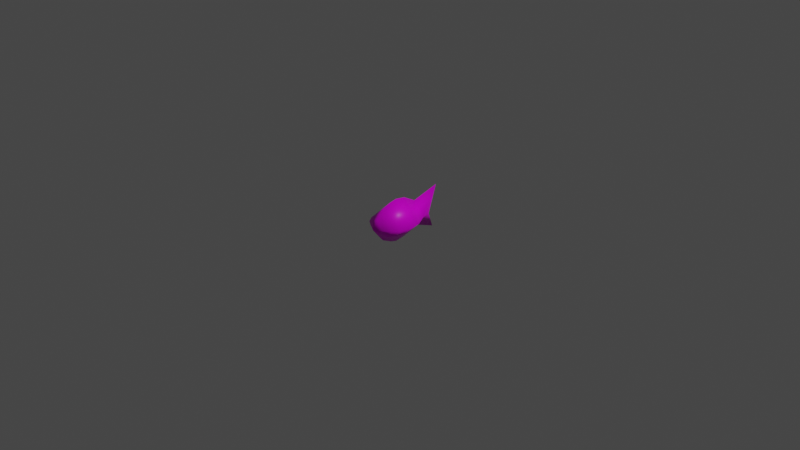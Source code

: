 # Source: Fish.blend  (saved by Blender 2.92.15; exported with 4.5.12 LTS)
import bpy
from mathutils import Matrix  # noqa: F401  (used for matrix-valued properties, if any)

bpy.ops.wm.read_factory_settings(use_empty=True)
scene = bpy.context.scene
scene.name = 'Scene'

# ---- collections
col_collection = bpy.data.collections.new('Collection'); scene.collection.children.link(col_collection)

# ---- images (referenced by path relative to the original .blend; pixels are not part of the script)
import os
ASSET_DIR = os.environ.get("B2B_ASSET_DIR", "")  # directory of the original .blend (textures are referenced by path, not embedded)
HERE = os.path.dirname(os.path.abspath(__file__))  # packed textures are extracted next to this script under _unpacked/

def load_image(name, relpath, width, height, colorspace="sRGB"):
    """Load a texture the original file referenced (path relative to the .blend, or extracted next to this script)."""
    p = next((c for c in (os.path.join(HERE, relpath), os.path.join(ASSET_DIR, relpath)) if relpath and os.path.exists(c)), "")
    if p:
        img = bpy.data.images.load(p, check_existing=True)
        img.name = name
    else:  # same state as the original file: an image datablock whose file is absent (Cycles renders it pink)
        img = bpy.data.images.new(name, width, height)
        img.source = "FILE"
        img.filepath = "//" + (relpath or name)
    img.colorspace_settings.name = colorspace
    return img
img_fish = load_image('Fish', 'Fish.png', 1024, 1024, 'sRGB')

# ---- materials (node trees are filled in below, after node groups)
mat_fish = bpy.data.materials.new('Fish')
mat_fish.use_transparent_shadow = False

# ---- material node trees
mat_fish.use_nodes = True; mat_fish.node_tree.nodes.clear()
_N = mat_fish.node_tree.nodes; _L = mat_fish.node_tree.links
n0 = _N.new('ShaderNodeBsdfPrincipled'); n0.name = 'Principled BSDF'; n0.location = (10, 300)
n0.distribution = 'GGX'
n0.subsurface_method = 'BURLEY'
n0.inputs[2].default_value = 0.4082
n0.inputs[3].default_value = 1.45
n0.inputs[13].default_value = 0.2313
n0.inputs[27].default_value = (0.0, 0.0, 0.0, 1.0)
n0.inputs[28].default_value = 1.0
n1 = _N.new('ShaderNodeOutputMaterial'); n1.name = 'Material Output'; n1.location = (300, 300)
n2 = _N.new('ShaderNodeTexImage'); n2.name = 'Image Texture'; n2.location = (-280, 280)
n2.image = img_fish
_L.new(n0.outputs[0], n1.inputs[0])
_L.new(n2.outputs[0], n0.inputs[0])
n1.is_active_output = True

# ---- world
world_world = bpy.data.worlds.new('World'); scene.world = world_world
world_world.use_nodes = True; world_world.node_tree.nodes.clear()
_N = world_world.node_tree.nodes; _L = world_world.node_tree.links
n0 = _N.new('ShaderNodeOutputWorld'); n0.name = 'World Output'; n0.location = (300, 300)
n1 = _N.new('ShaderNodeBackground'); n1.name = 'Background'; n1.location = (10, 300)
n1.inputs[0].default_value = (0.05088, 0.05088, 0.05088, 1.0)
_L.new(n1.outputs[0], n0.inputs[0])
n0.is_active_output = True
world_world.color = (0.05088, 0.05088, 0.05088)
world_world.use_sun_shadow = False
world_world.sun_shadow_jitter_overblur = 0.0

# ---- cameras
cam_camera = bpy.data.cameras.new('Camera')
cam_camera.clip_end = 100.0
cam_camera.ortho_scale = 7.314

# ---- lights
light_light = bpy.data.lights.new('Light', 'POINT')
light_light.transmission_factor = 0.0
light_light.energy = 1000.0
light_light.shadow_soft_size = 0.1
light_light.shadow_maximum_resolution = 0.006
light_light.use_absolute_resolution = True

# ---- meshes
me_sphere = bpy.data.meshes.new('Sphere')
me_sphere.from_pydata([(1.683e-09, 0.0906, 0.3073), (1.683e-09, 0.1674, 0.2229), (1.683e-09, 0.2368, 0.04587), (1.683e-09, 0.2187, -0.06794), (-1.296e-09, 0.1384, -0.2121), (0.01248, 0.2343, -0.5078), (0.0906, 4.493e-08, 0.3073), (0.1674, 4.158e-08, 0.256), (0.2187, 3.933e-08, 0.1792), (0.2368, 3.668e-08, 0.04587), (0.2187, 3.645e-08, -0.06794), (0.1384, 4.169e-08, -0.2121), (0.1148, 3.906e-08, -0.3052), (-6.237e-09, -0.0906, 0.2916), (-1.295e-08, -0.1674, 0.2243), (-1.744e-08, -0.2171, 0.1168), (-1.901e-08, -0.2368, 0.04587), (-1.744e-08, -0.2187, -0.06794), (-1.339e-08, -0.1384, -0.2121), (-0.003215, -0.2403, -0.4776), (-0.0906, 6.078e-08, 0.3073), (-0.1674, 7.085e-08, 0.256), (-0.2187, 7.758e-08, 0.1792), (-0.2368, 7.808e-08, 0.04587), (-0.2187, 7.47e-08, -0.06794), (-0.1384, 6.588e-08, -0.2121), (-0.1148, 5.913e-08, -0.3052), (0.005804, -0.005738, 0.3613), (3.993e-08, 0.2187, 0.1318), (0.0, 4.153e-08, -0.3863), (-1.295e-08, -0.1674, 0.1978)], [], [(1, 0, 6, 7), (5, 4, 11, 12), (3, 2, 9, 10), (28, 1, 7, 8), (0, 27, 6), (29, 5, 12), (4, 3, 10, 11), (2, 28, 8, 9), (10, 9, 16, 17), (8, 7, 14, 15), (6, 27, 13), (29, 12, 19), (11, 10, 17, 18), (9, 8, 15, 16), (7, 6, 13, 14), (12, 11, 18, 19), (29, 19, 26), (18, 17, 24, 25), (16, 15, 22, 23), (14, 13, 20, 21), (19, 18, 25, 26), (17, 16, 23, 24), (15, 14, 21, 22), (13, 27, 20), (23, 22, 28, 2), (21, 20, 0, 1), (26, 25, 4, 5), (24, 23, 2, 3), (22, 21, 1, 28), (20, 27, 0), (29, 26, 5), (25, 24, 3, 4)])
me_sphere.polygons.foreach_set('use_smooth', [True] * 32)
_uv = me_sphere.uv_layers.new(name='UVMap')
_uv.uv.foreach_set('vector', [0.9132, 0.6567, 0.8535, 0.7214, 0.7252, 0.7211, 0.6755, 0.686, 0.9689, 0.01083, 0.8991, 0.261, 0.7032, 0.2606, 0.7204, 0.1736, 0.9524, 0.4019, 0.9656, 0.4983, 0.6304, 0.4976, 0.6451, 0.4, 0.9537, 0.5822, 0.9132, 0.6567, 0.6755, 0.686, 0.6431, 0.6242, 0.8535, 0.7214, 0.7757, 0.7567, 0.7252, 0.7211, 0.5392, 0.9543, 0.6439, 0.7888, 0.6453, 0.9704, 0.8942, 0.2635, 0.9524, 0.4019, 0.6451, 0.4, 0.7024, 0.2631, 0.9656, 0.4983, 0.9537, 0.5822, 0.6431, 0.6242, 0.6304, 0.4976, 0.309, 0.3897, 0.2974, 0.4945, 0.6335, 0.4918, 0.6195, 0.3872, 0.3112, 0.6176, 0.3479, 0.689, 0.5852, 0.6579, 0.62, 0.5576, 0.4021, 0.7372, 0.466, 0.7877, 0.5305, 0.7217, 0.4218, 0.9905, 0.2976, 0.9905, 0.4116, 0.789, 0.3639, 0.2575, 0.309, 0.3897, 0.6195, 0.3872, 0.5603, 0.2559, 0.2974, 0.4945, 0.3112, 0.6176, 0.62, 0.5576, 0.6335, 0.4918, 0.3479, 0.689, 0.4021, 0.7372, 0.5305, 0.7217, 0.5852, 0.6579, 0.04367, 0.6266, 0.02804, 0.541, 0.2244, 0.5426, 0.2976, 0.7897, 0.2996, 0.9902, 0.4084, 0.7943, 0.4236, 0.9907, 0.5626, 0.2576, 0.6206, 0.3891, 0.3101, 0.3892, 0.3662, 0.2576, 0.6337, 0.4938, 0.6195, 0.5596, 0.3103, 0.6171, 0.2976, 0.4938, 0.5838, 0.6596, 0.5285, 0.7231, 0.3999, 0.7376, 0.3462, 0.6889, 0.2997, 0.7868, 0.2259, 0.5405, 0.02947, 0.5417, 0.04684, 0.627, 0.6206, 0.3891, 0.6337, 0.4938, 0.2976, 0.4938, 0.3101, 0.3892, 0.6195, 0.5596, 0.5838, 0.6596, 0.3462, 0.6889, 0.3103, 0.6171, 0.5285, 0.7231, 0.4714, 0.789, 0.3999, 0.7376, 0.6302, 0.4998, 0.6443, 0.6243, 0.9529, 0.5809, 0.9663, 0.4978, 0.6765, 0.687, 0.7256, 0.7209, 0.8525, 0.7213, 0.9131, 0.6556, 0.7177, 0.179, 0.7044, 0.2624, 0.9007, 0.2601, 0.9682, 0.01134, 0.6447, 0.3996, 0.6302, 0.4998, 0.9663, 0.4978, 0.9528, 0.4014, 0.6443, 0.6243, 0.6765, 0.687, 0.9131, 0.6556, 0.9529, 0.5809, 0.7256, 0.7209, 0.7743, 0.7567, 0.8525, 0.7213, 0.6459, 0.9714, 0.5347, 0.9549, 0.6459, 0.789, 0.6978, 0.2639, 0.6447, 0.3996, 0.9528, 0.4014, 0.8942, 0.2627])
me_sphere.materials.append(mat_fish)
me_sphere.use_remesh_fix_poles = True
me_sphere.use_remesh_preserve_attributes = False
me_sphere.use_mirror_vertex_groups = False
me_sphere.update()

# ---- objects
ob_light = bpy.data.objects.new('Light', light_light)
ob_camera = bpy.data.objects.new('Camera', cam_camera)
ob_fish = bpy.data.objects.new('Fish', me_sphere)

# ---- transforms, parenting, visibility, modifiers, constraints
ob_light.location = (4.076, 1.005, 5.904)
ob_light.rotation_euler = (0.6503, 0.05522, 1.866)
ob_light.lock_rotations_4d = False
ob_light.empty_display_type = 'ARROWS'
ob_light.color = (0.0, 0.0, 0.0, 0.0)
ob_light.lineart.crease_threshold = 0.0
ob_camera.location = (7.359, -6.926, 4.958)
ob_camera.rotation_euler = (1.109, 0.0, 0.8149)
ob_camera.lock_rotations_4d = False
ob_camera.empty_display_type = 'ARROWS'
ob_camera.color = (0.0, 0.0, 0.0, 0.0)
ob_camera.display_type = 'WIRE'
ob_camera.lineart.crease_threshold = 0.0
ob_fish.location = (0.0, 0.0, 0.0)
ob_fish.rotation_euler = (1.571, -0.0, 0.0)
ob_fish.lineart.crease_threshold = 0.0

# ---- collection membership
col_collection.objects.link(ob_light)
col_collection.objects.link(ob_camera)
col_collection.objects.link(ob_fish)

# ---- scene / render settings (as saved in the file)
scene.camera = ob_camera
scene.frame_start = 1; scene.frame_end = 250; scene.frame_set(1)
scene.render.engine = 'BLENDER_EEVEE_NEXT'
scene.cycles.use_denoising = False
scene.cycles.samples = 128
scene.cycles.sampling_pattern = 'TABULATED_SOBOL'
scene.cycles.use_adaptive_sampling = False
scene.cycles.use_light_tree = False
scene.view_settings.view_transform = 'Filmic'
bpy.context.view_layer.update()
